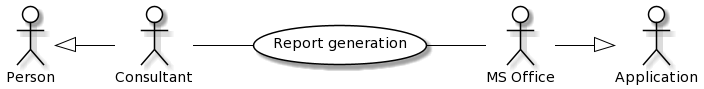

The diagram above was rendered by PlantUML. Its source (embedded in the PNG):
@startuml
skinparam actor {
	BackgroundColor White
	ArrowColor Black
	BorderColor Black
}
skinparam usecase {
	BackgroundColor White
	ArrowColor Black
	BorderColor Black
}
left to right direction
actor P0 as "Person"
actor M0 as "Application"
actor P as "Consultant"
actor M as "MS Office"
usecase A as "Report generation"
P -- (A)
(A) -- M
P0 <|-- P
M --|> M0
@enduml